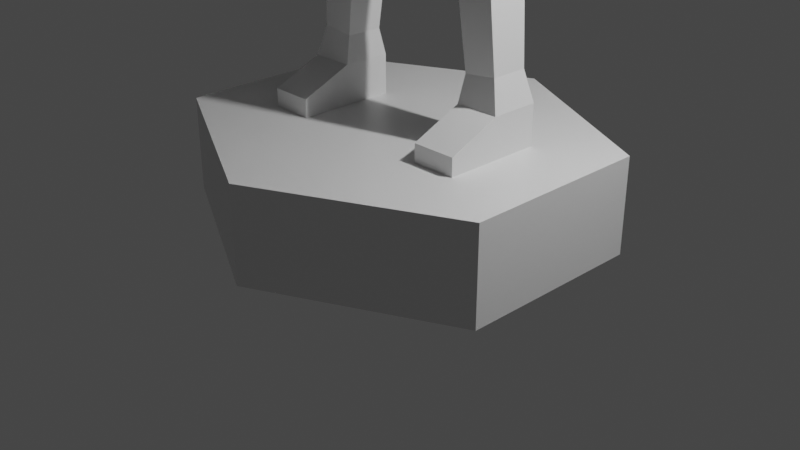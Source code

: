# Source: First_statue.blend  (saved by Blender 2.93.21; exported with 4.5.12 LTS)
import bpy
from mathutils import Matrix  # noqa: F401  (used for matrix-valued properties, if any)

bpy.ops.wm.read_factory_settings(use_empty=True)
scene = bpy.context.scene
scene.name = 'Scene'

# ---- collections
col_collection = bpy.data.collections.new('Collection'); scene.collection.children.link(col_collection)

# ---- materials (node trees are filled in below, after node groups)
mat_material = bpy.data.materials.new('Material')
mat_material.alpha_threshold = 0.0
mat_material.use_transparent_shadow = False
mat_material.line_color = (0.0, 0.0, 0.0, 1.0)

# ---- material node trees
mat_material.use_nodes = True; mat_material.node_tree.nodes.clear()
_N = mat_material.node_tree.nodes; _L = mat_material.node_tree.links
n0 = _N.new('ShaderNodeOutputMaterial'); n0.name = 'Material Output'; n0.location = (300, 300)
n1 = _N.new('ShaderNodeBsdfPrincipled'); n1.name = 'Principled BSDF'; n1.location = (10, 300)
n1.distribution = 'GGX'
n1.subsurface_method = 'BURLEY'
n1.inputs[2].default_value = 0.4
n1.inputs[3].default_value = 1.45
n1.inputs[27].default_value = (0.0, 0.0, 0.0, 1.0)
n1.inputs[28].default_value = 1.0
_L.new(n1.outputs[0], n0.inputs[0])
n0.is_active_output = True

# ---- world
world_world = bpy.data.worlds.new('World'); scene.world = world_world
world_world.use_nodes = True; world_world.node_tree.nodes.clear()
_N = world_world.node_tree.nodes; _L = world_world.node_tree.links
n0 = _N.new('ShaderNodeOutputWorld'); n0.name = 'World Output'; n0.location = (300, 300)
n1 = _N.new('ShaderNodeBackground'); n1.name = 'Background'; n1.location = (10, 300)
n1.inputs[0].default_value = (0.05088, 0.05088, 0.05088, 1.0)
_L.new(n1.outputs[0], n0.inputs[0])
n0.is_active_output = True
world_world.color = (0.05088, 0.05088, 0.05088)
world_world.use_sun_shadow = False
world_world.sun_shadow_jitter_overblur = 0.0

# ---- cameras
cam_camera = bpy.data.cameras.new('Camera')
cam_camera.clip_end = 100.0
cam_camera.ortho_scale = 7.314

# ---- lights
light_light = bpy.data.lights.new('Light', 'POINT')
light_light.transmission_factor = 0.0
light_light.energy = 1000.0
light_light.shadow_soft_size = 0.1
light_light.shadow_maximum_resolution = 0.006
light_light.use_absolute_resolution = True

# ---- meshes
me_cube = bpy.data.meshes.new('Cube')
me_cube.from_pydata([(0.0, -4.021, -2.0), (0.0, -4.021, 0.0267), (0.0, 4.021, -2.0), (0.0, 4.021, 0.0267), (4.0, -2.0, -2.0), (2.463, -1.058, 0.0267), (4.0, 2.0, -2.0), (2.463, 1.058, 0.0267), (1.538, 1.069, 0.0267), (1.538, -1.069, 0.0267), (4.0, 2.0, 0.0267), (4.0, -2.0, 0.0267), (1.538, -1.069, 0.4085), (1.538, 1.069, 0.8749), (2.463, 1.058, 0.8749), (2.463, -1.058, 0.4085), (1.942, 0.01551, 5.932), (1.039, 0.01568, 5.735), (2.292, 0.1415, 1.519), (2.292, 0.9332, 1.519), (1.594, 0.9417, 1.438), (1.594, 0.1416, 1.438), (1.538, 0.01568, 0.8749), (2.463, 0.01551, 0.8749), (1.942, 1.058, 5.932), (1.039, 1.069, 5.735), (0.08606, -0.731, 9.613), (0.08606, 1.824, 9.613), (2.595, 1.74, 9.929), (2.595, -0.6751, 9.929), (0.0, -0.6344, 11.27), (0.0, 1.731, 11.27), (2.427, 1.491, 11.74), (2.427, -0.4291, 11.74), (0.0, -0.4739, 12.62), (0.0, 1.563, 12.62), (2.086, 1.468, 12.63), (2.086, -0.3992, 12.63), (0.0, -0.5243, 13.41), (0.0, 1.615, 13.41), (1.825, 1.592, 13.69), (1.775, -0.378, 13.19), (0.0, -1.268, 18.57), (0.0, 1.701, 17.49), (2.206, 1.981, 17.85), (2.206, -0.7435, 17.92), (0.0, -0.61, 21.25), (0.0, 1.701, 21.25), (1.88, 1.677, 20.55), (1.88, -0.6104, 20.55), (2.788, 1.471, 17.64), (2.788, -0.404, 17.64), (3.339, 1.471, 19.75), (3.339, -0.404, 19.75), (5.51, 1.217, 15.89), (5.51, -0.1503, 15.89), (6.061, 1.217, 17.14), (6.061, -0.1503, 17.14), (8.341, 0.9818, 13.89), (8.341, 0.08476, 13.89), (8.892, 0.9818, 14.52), (8.892, 0.08476, 14.52), (8.982, 1.112, 13.29), (8.982, -0.04531, 13.29), (9.639, 1.112, 14.22), (9.639, -0.04531, 14.22), (10.2, 1.112, 12.43), (10.2, -0.04531, 12.43), (10.69, 1.112, 12.79), (10.69, -0.04531, 12.79), (0.0, 0.3426, 22.05), (0.0, 1.484, 22.05), (0.6541, 1.459, 22.04), (0.6813, 0.3422, 22.04), (0.0, 1.701, 15.05), (1.717, -0.5622, 15.49), (1.717, 1.799, 15.42), (0.0, 0.3426, 22.05), (0.0, 1.484, 22.05), (0.6541, 1.459, 22.04), (0.6813, 0.3422, 22.04), (0.0, 0.3426, 22.89), (0.0, 1.484, 22.89), (0.6541, 1.459, 22.88), (0.6813, 0.3422, 22.88), (0.0, 0.09736, 22.87), (0.0, 1.473, 22.8), (0.6541, 1.695, 22.76), (0.6813, 0.3422, 22.88), (0.0, -0.9795, 23.62), (0.0, 2.26, 23.78), (1.804, 2.191, 23.77), (1.881, -0.9802, 23.62), (0.0, -1.568, 25.27), (0.0, 2.684, 25.48), (2.351, 1.992, 25.42), (2.423, -0.9383, 25.28), (0.0, -0.8568, 27.11), (0.0, 1.796, 27.24), (2.05, 1.741, 27.21), (2.121, -0.8564, 27.08), (0.0, -0.04976, 27.77), (0.0, 0.9362, 27.82), (1.417, 0.9155, 27.55), (1.443, -0.04961, 27.5), (0.0, -0.7804, 15.52), (0.0, -0.6523, 14.46), (1.746, -0.4701, 14.34)], [], [(2, 3, 10, 6), (21, 18, 16, 17), (4, 11, 1, 0), (6, 10, 11, 4), (2, 6, 4, 0), (5, 7, 14, 23, 15), (8, 7, 10, 3), (9, 8, 3, 1), (5, 9, 1, 11), (23, 22, 12, 15), (9, 5, 15, 12), (7, 5, 11, 10), (7, 8, 13, 14), (19, 20, 25, 24), (22, 23, 18, 21), (20, 21, 17, 25), (16, 24, 28, 29), (14, 13, 20, 19), (13, 22, 21, 20), (23, 14, 19, 18), (8, 9, 12, 22, 13), (18, 19, 24, 16), (26, 29, 33, 30), (17, 16, 29, 26), (24, 25, 27, 28), (25, 17, 26, 27), (32, 31, 35, 36), (28, 27, 31, 32), (29, 28, 32, 33), (27, 26, 30, 31), (37, 36, 40, 41), (33, 32, 36, 37), (31, 30, 34, 35), (35, 34, 38, 39), (36, 35, 39, 40), (48, 49, 53, 52), (76, 74, 43, 44), (75, 76, 44, 45), (74, 105, 42, 43), (46, 49, 73, 70), (43, 42, 46, 47), (42, 45, 49, 46), (44, 43, 47, 48), (53, 51, 55, 57), (45, 44, 50, 51), (49, 45, 51, 53), (44, 48, 52, 50), (54, 56, 60, 58), (52, 53, 57, 56), (50, 52, 56, 54), (51, 50, 54, 55), (59, 58, 62, 63), (55, 54, 58, 59), (57, 55, 59, 61), (56, 57, 61, 60), (62, 64, 68, 66), (61, 59, 63, 65), (60, 61, 65, 64), (58, 60, 64, 62), (67, 66, 68, 69), (63, 62, 66, 67), (65, 63, 67, 69), (64, 65, 69, 68), (70, 73, 80, 77), (48, 47, 71, 72), (49, 48, 72, 73), (47, 46, 70, 71), (39, 38, 106, 105, 74), (45, 42, 105, 75), (79, 78, 82, 83), (72, 71, 78, 79), (73, 72, 79, 80), (71, 70, 77, 78), (84, 83, 87, 88), (80, 79, 83, 84), (78, 77, 81, 82), (77, 80, 84, 81), (85, 88, 92, 89), (82, 81, 85, 86), (81, 84, 88, 85), (83, 82, 86, 87), (92, 91, 95, 96), (87, 86, 90, 91), (88, 87, 91, 92), (86, 85, 89, 90), (96, 95, 99, 100), (90, 89, 93, 94), (89, 92, 96, 93), (91, 90, 94, 95), (99, 98, 102, 103), (94, 93, 97, 98), (93, 96, 100, 97), (95, 94, 98, 99), (103, 102, 101, 104), (100, 99, 103, 104), (98, 97, 101, 102), (97, 100, 104, 101), (41, 40, 76, 75, 107), (40, 39, 74, 76), (30, 33, 37, 34), (41, 38, 34, 37), (106, 38, 41, 107), (107, 75, 105, 106)])
_uv = me_cube.uv_layers.new(name='UVMap')
_uv.uv.foreach_set('vector', [0.375, 0.25, 0.625, 0.25, 0.625, 0.5, 0.375, 0.5, 0.7789, 0.6241, 0.7211, 0.6243, 0.7211, 0.6243, 0.7789, 0.6241, 0.375, 0.75, 0.625, 0.75, 0.625, 1.0, 0.375, 1.0, 0.375, 0.5, 0.625, 0.5, 0.625, 0.75, 0.375, 0.75, 0.125, 0.5, 0.375, 0.5, 0.375, 0.75, 0.125, 0.75, 0.7211, 0.6754, 0.7211, 0.5746, 0.7211, 0.5746, 0.7211, 0.6243, 0.7211, 0.6754, 0.7789, 0.5651, 0.7211, 0.5746, 0.625, 0.5, 0.875, 0.5, 0.7789, 0.6849, 0.7789, 0.5651, 0.875, 0.5, 0.875, 0.75, 0.7211, 0.6754, 0.7789, 0.6849, 0.875, 0.75, 0.625, 0.75, 0.7211, 0.6243, 0.7789, 0.6241, 0.7789, 0.6849, 0.7211, 0.6754, 0.7789, 0.6849, 0.7211, 0.6754, 0.7211, 0.6754, 0.7789, 0.6849, 0.7211, 0.5746, 0.7211, 0.6754, 0.625, 0.75, 0.625, 0.5, 0.7211, 0.5746, 0.7789, 0.5651, 0.7789, 0.5651, 0.7211, 0.5746, 0.7211, 0.5746, 0.7789, 0.5651, 0.7789, 0.5651, 0.7211, 0.5746, 0.7789, 0.6241, 0.7211, 0.6243, 0.7211, 0.6243, 0.7789, 0.6241, 0.7789, 0.5651, 0.7789, 0.6241, 0.7789, 0.6241, 0.7789, 0.5651, 0.7211, 0.6243, 0.7211, 0.5746, 0.7211, 0.5746, 0.7211, 0.6243, 0.7211, 0.5746, 0.7789, 0.5651, 0.7789, 0.5651, 0.7211, 0.5746, 0.7789, 0.5651, 0.7789, 0.6241, 0.7789, 0.6241, 0.7789, 0.5651, 0.7211, 0.6243, 0.7211, 0.5746, 0.7211, 0.5746, 0.7211, 0.6243, 0.7789, 0.5651, 0.7789, 0.6849, 0.7789, 0.6849, 0.7789, 0.6241, 0.7789, 0.5651, 0.7211, 0.6243, 0.7211, 0.5746, 0.7211, 0.5746, 0.7211, 0.6243, 0.7789, 0.6241, 0.7211, 0.6243, 0.7211, 0.6243, 0.7789, 0.6241, 0.7789, 0.6241, 0.7211, 0.6243, 0.7211, 0.6243, 0.7789, 0.6241, 0.7211, 0.5746, 0.7789, 0.5651, 0.7789, 0.5651, 0.7211, 0.5746, 0.7789, 0.5651, 0.7789, 0.6241, 0.7789, 0.6241, 0.7789, 0.5651, 0.7211, 0.5746, 0.7789, 0.5651, 0.7789, 0.5651, 0.7211, 0.5746, 0.7211, 0.5746, 0.7789, 0.5651, 0.7789, 0.5651, 0.7211, 0.5746, 0.7211, 0.6243, 0.7211, 0.5746, 0.7211, 0.5746, 0.7211, 0.6243, 0.7789, 0.5651, 0.7789, 0.6241, 0.7789, 0.6241, 0.7789, 0.5651, 0.7211, 0.6243, 0.7211, 0.5746, 0.7211, 0.5746, 0.7211, 0.6243, 0.7211, 0.6243, 0.7211, 0.5746, 0.7211, 0.5746, 0.7211, 0.6243, 0.7789, 0.5651, 0.7789, 0.6241, 0.7789, 0.6241, 0.7789, 0.5651, 0.7789, 0.5651, 0.7789, 0.6241, 0.7789, 0.6241, 0.7789, 0.5651, 0.7211, 0.5746, 0.7789, 0.5651, 0.7789, 0.5651, 0.7211, 0.5746, 0.7211, 0.5746, 0.7211, 0.6243, 0.7211, 0.6243, 0.7211, 0.5746, 0.7211, 0.5746, 0.7789, 0.5651, 0.7789, 0.5651, 0.7211, 0.5746, 0.7211, 0.6243, 0.7211, 0.5746, 0.7211, 0.5746, 0.7211, 0.6243, 0.7789, 0.5651, 0.7789, 0.6241, 0.7789, 0.6241, 0.7789, 0.5651, 0.7789, 0.6241, 0.7211, 0.6243, 0.7211, 0.6243, 0.7789, 0.6241, 0.7789, 0.5651, 0.7789, 0.6241, 0.7789, 0.6241, 0.7789, 0.5651, 0.7789, 0.6241, 0.7211, 0.6243, 0.7211, 0.6243, 0.7789, 0.6241, 0.7211, 0.5746, 0.7789, 0.5651, 0.7789, 0.5651, 0.7211, 0.5746, 0.7211, 0.6243, 0.7211, 0.6243, 0.7211, 0.6243, 0.7211, 0.6243, 0.7211, 0.6243, 0.7211, 0.5746, 0.7211, 0.5746, 0.7211, 0.6243, 0.7211, 0.6243, 0.7211, 0.6243, 0.7211, 0.6243, 0.7211, 0.6243, 0.7211, 0.5746, 0.7211, 0.5746, 0.7211, 0.5746, 0.7211, 0.5746, 0.7211, 0.5746, 0.7211, 0.5746, 0.7211, 0.5746, 0.7211, 0.5746, 0.7211, 0.5746, 0.7211, 0.6243, 0.7211, 0.6243, 0.7211, 0.5746, 0.7211, 0.5746, 0.7211, 0.5746, 0.7211, 0.5746, 0.7211, 0.5746, 0.7211, 0.6243, 0.7211, 0.5746, 0.7211, 0.5746, 0.7211, 0.6243, 0.7211, 0.6243, 0.7211, 0.5746, 0.7211, 0.5746, 0.7211, 0.6243, 0.7211, 0.6243, 0.7211, 0.5746, 0.7211, 0.5746, 0.7211, 0.6243, 0.7211, 0.6243, 0.7211, 0.6243, 0.7211, 0.6243, 0.7211, 0.6243, 0.7211, 0.5746, 0.7211, 0.6243, 0.7211, 0.6243, 0.7211, 0.5746, 0.7211, 0.5746, 0.7211, 0.5746, 0.7211, 0.5746, 0.7211, 0.5746, 0.7211, 0.6243, 0.7211, 0.6243, 0.7211, 0.6243, 0.7211, 0.6243, 0.7211, 0.5746, 0.7211, 0.6243, 0.7211, 0.6243, 0.7211, 0.5746, 0.7211, 0.5746, 0.7211, 0.5746, 0.7211, 0.5746, 0.7211, 0.5746, 0.7211, 0.6243, 0.7211, 0.5746, 0.7211, 0.5746, 0.7211, 0.6243, 0.7211, 0.6243, 0.7211, 0.5746, 0.7211, 0.5746, 0.7211, 0.6243, 0.7211, 0.6243, 0.7211, 0.6243, 0.7211, 0.6243, 0.7211, 0.6243, 0.7211, 0.5746, 0.7211, 0.6243, 0.7211, 0.6243, 0.7211, 0.5746, 0.7789, 0.6241, 0.7211, 0.6243, 0.7211, 0.6243, 0.7789, 0.6241, 0.7211, 0.5746, 0.7789, 0.5651, 0.7789, 0.5651, 0.7211, 0.5746, 0.7211, 0.6243, 0.7211, 0.5746, 0.7211, 0.5746, 0.7211, 0.6243, 0.7789, 0.5651, 0.7789, 0.6241, 0.7789, 0.6241, 0.7789, 0.5651, 0.7789, 0.5651, 0.7789, 0.6241, 0.7789, 0.6241, 0.7789, 0.6241, 0.7789, 0.5651, 0.7211, 0.6243, 0.7789, 0.6241, 0.7789, 0.6241, 0.7211, 0.6243, 0.7211, 0.5746, 0.7789, 0.5651, 0.7789, 0.5651, 0.7211, 0.5746, 0.7211, 0.5746, 0.7789, 0.5651, 0.7789, 0.5651, 0.7211, 0.5746, 0.7211, 0.6243, 0.7211, 0.5746, 0.7211, 0.5746, 0.7211, 0.6243, 0.7789, 0.5651, 0.7789, 0.6241, 0.7789, 0.6241, 0.7789, 0.5651, 0.7211, 0.6243, 0.7211, 0.5746, 0.7211, 0.5746, 0.7211, 0.6243, 0.7211, 0.6243, 0.7211, 0.5746, 0.7211, 0.5746, 0.7211, 0.6243, 0.7789, 0.5651, 0.7789, 0.6241, 0.7789, 0.6241, 0.7789, 0.5651, 0.7789, 0.6241, 0.7211, 0.6243, 0.7211, 0.6243, 0.7789, 0.6241, 0.7789, 0.6241, 0.7211, 0.6243, 0.7211, 0.6243, 0.7789, 0.6241, 0.7789, 0.5651, 0.7789, 0.6241, 0.7789, 0.6241, 0.7789, 0.5651, 0.7789, 0.6241, 0.7211, 0.6243, 0.7211, 0.6243, 0.7789, 0.6241, 0.7211, 0.5746, 0.7789, 0.5651, 0.7789, 0.5651, 0.7211, 0.5746, 0.7211, 0.6243, 0.7211, 0.5746, 0.7211, 0.5746, 0.7211, 0.6243, 0.7211, 0.5746, 0.7789, 0.5651, 0.7789, 0.5651, 0.7211, 0.5746, 0.7211, 0.6243, 0.7211, 0.5746, 0.7211, 0.5746, 0.7211, 0.6243, 0.7789, 0.5651, 0.7789, 0.6241, 0.7789, 0.6241, 0.7789, 0.5651, 0.7211, 0.6243, 0.7211, 0.5746, 0.7211, 0.5746, 0.7211, 0.6243, 0.7789, 0.5651, 0.7789, 0.6241, 0.7789, 0.6241, 0.7789, 0.5651, 0.7789, 0.6241, 0.7211, 0.6243, 0.7211, 0.6243, 0.7789, 0.6241, 0.7211, 0.5746, 0.7789, 0.5651, 0.7789, 0.5651, 0.7211, 0.5746, 0.7211, 0.5746, 0.7789, 0.5651, 0.7789, 0.5651, 0.7211, 0.5746, 0.7789, 0.5651, 0.7789, 0.6241, 0.7789, 0.6241, 0.7789, 0.5651, 0.7789, 0.6241, 0.7211, 0.6243, 0.7211, 0.6243, 0.7789, 0.6241, 0.7211, 0.5746, 0.7789, 0.5651, 0.7789, 0.5651, 0.7211, 0.5746, 0.7211, 0.5746, 0.7789, 0.5651, 0.7789, 0.6241, 0.7211, 0.6243, 0.7211, 0.6243, 0.7211, 0.5746, 0.7211, 0.5746, 0.7211, 0.6243, 0.7789, 0.5651, 0.7789, 0.6241, 0.7789, 0.6241, 0.7789, 0.5651, 0.7789, 0.6241, 0.7211, 0.6243, 0.7211, 0.6243, 0.7789, 0.6241, 0.7211, 0.6243, 0.7211, 0.5746, 0.7211, 0.5746, 0.7211, 0.6243, 0.7211, 0.6243, 0.7211, 0.5746, 0.7789, 0.5651, 0.7789, 0.5651, 0.7211, 0.5746, 0.7789, 0.6241, 0.7211, 0.6243, 0.7211, 0.6243, 0.7789, 0.6241, 0.7211, 0.6243, 0.7789, 0.6241, 0.7789, 0.6241, 0.7211, 0.6243, 0.7789, 0.6241, 0.7789, 0.6241, 0.7211, 0.6243, 0.7211, 0.6243, 0.7211, 0.6243, 0.7211, 0.6243, 0.7789, 0.6241, 0.7789, 0.6241])
me_cube.materials.append(mat_material)
me_cube.use_remesh_preserve_volume = False
me_cube.use_remesh_preserve_attributes = False
me_cube.use_mirror_vertex_groups = False
me_cube.update()

# ---- objects
ob_cube = bpy.data.objects.new('Cube', me_cube)
ob_light = bpy.data.objects.new('Light', light_light)
ob_camera = bpy.data.objects.new('Camera', cam_camera)

# ---- transforms, parenting, visibility, modifiers, constraints
ob_cube.location = (0.0, 0.0, 1.0)
ob_cube.scale = (0.5, 0.5, 0.5)
ob_cube.lock_rotations_4d = False
ob_cube.empty_display_type = 'ARROWS'
ob_cube.lineart.crease_threshold = 0.0
_m = ob_cube.modifiers.new('Mirror', 'MIRROR')
_m.use_clip = True
ob_light.location = (4.076, 1.005, 5.904)
ob_light.rotation_euler = (0.6503, 0.05522, 1.866)
ob_light.lock_rotations_4d = False
ob_light.empty_display_type = 'ARROWS'
ob_light.color = (0.0, 0.0, 0.0, 0.0)
ob_light.lineart.crease_threshold = 0.0
ob_camera.location = (7.359, -6.926, 4.958)
ob_camera.rotation_euler = (1.109, 0.0, 0.8149)
ob_camera.lock_rotations_4d = False
ob_camera.empty_display_type = 'ARROWS'
ob_camera.color = (0.0, 0.0, 0.0, 0.0)
ob_camera.display_type = 'WIRE'
ob_camera.lineart.crease_threshold = 0.0

# ---- collection membership
col_collection.objects.link(ob_cube)
col_collection.objects.link(ob_light)
col_collection.objects.link(ob_camera)

# ---- scene / render settings (as saved in the file)
scene.camera = ob_camera
scene.frame_start = 1; scene.frame_end = 250; scene.frame_set(1)
scene.render.engine = 'BLENDER_EEVEE_NEXT'
scene.cycles.use_denoising = False
scene.cycles.samples = 128
scene.cycles.sampling_pattern = 'TABULATED_SOBOL'
scene.cycles.use_adaptive_sampling = False
scene.cycles.use_light_tree = False
scene.view_settings.view_transform = 'Filmic'
bpy.context.view_layer.update()
